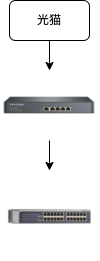

The diagram above was exported from draw.io. Its source (the exported page's mxGraphModel, read from the mxfile embedded in the PNG):
<mxGraphModel dx="920" dy="423" grid="1" gridSize="10" guides="1" tooltips="1" connect="1" arrows="1" fold="1" page="1" pageScale="1" pageWidth="827" pageHeight="1169" math="0" shadow="0">
  <root>
    <mxCell id="0" />
    <mxCell id="1" parent="0" />
    <mxCell id="njQFgQJULytRaoP74wai-7" style="edgeStyle=orthogonalEdgeStyle;rounded=0;orthogonalLoop=1;jettySize=auto;html=1;" edge="1" parent="1" source="njQFgQJULytRaoP74wai-3" target="njQFgQJULytRaoP74wai-6">
      <mxGeometry relative="1" as="geometry" />
    </mxCell>
    <mxCell id="njQFgQJULytRaoP74wai-3" value="光猫" style="rounded=1;whiteSpace=wrap;html=1;" vertex="1" parent="1">
      <mxGeometry x="190" y="180" width="80" height="40" as="geometry" />
    </mxCell>
    <mxCell id="njQFgQJULytRaoP74wai-9" style="edgeStyle=orthogonalEdgeStyle;rounded=0;orthogonalLoop=1;jettySize=auto;html=1;" edge="1" parent="1" source="njQFgQJULytRaoP74wai-6" target="njQFgQJULytRaoP74wai-8">
      <mxGeometry relative="1" as="geometry" />
    </mxCell>
    <mxCell id="njQFgQJULytRaoP74wai-6" value="" style="shape=image;verticalLabelPosition=bottom;verticalAlign=top;imageAspect=0;image=https://www.tp-link.com.cn/content/images/products/800/1000/1.jpg?image_process=resize,w_800" vertex="1" parent="1">
      <mxGeometry x="182.5" y="250" width="95" height="70" as="geometry" />
    </mxCell>
    <mxCell id="njQFgQJULytRaoP74wai-8" value="" style="shape=image;verticalLabelPosition=bottom;verticalAlign=top;imageAspect=0;image=https://www.netgear.com/media/JGS524Ev2_productcarousel_2_tcm148-100044.png" vertex="1" parent="1">
      <mxGeometry x="181" y="350" width="98" height="90" as="geometry" />
    </mxCell>
  </root>
</mxGraphModel>